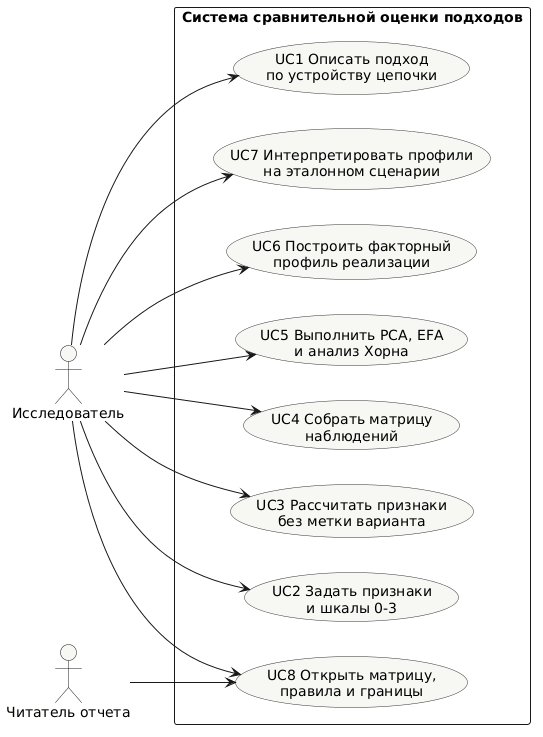

The diagram above was rendered by PlantUML. Its source (embedded in the PNG):
@startuml lab3-usecase
skinparam shadowing false
skinparam usecase {
  BackgroundColor #F7F7F4
  BorderColor #333333
}
left to right direction
actor "Исследователь" as R
actor "Читатель отчета" as V
rectangle "Система сравнительной оценки подходов" {
  usecase "UC1 Описать подход\nпо устройству цепочки" as UC1
  usecase "UC2 Задать признаки\nи шкалы 0-3" as UC2
  usecase "UC3 Рассчитать признаки\nбез метки варианта" as UC3
  usecase "UC4 Собрать матрицу\nнаблюдений" as UC4
  usecase "UC5 Выполнить PCA, EFA\nи анализ Хорна" as UC5
  usecase "UC6 Построить факторный\nпрофиль реализации" as UC6
  usecase "UC7 Интерпретировать профили\nна эталонном сценарии" as UC7
  usecase "UC8 Открыть матрицу,\nправила и границы" as UC8
}
R --> UC1
R --> UC2
R --> UC3
R --> UC4
R --> UC5
R --> UC6
R --> UC7
R --> UC8
V --> UC8
@enduml